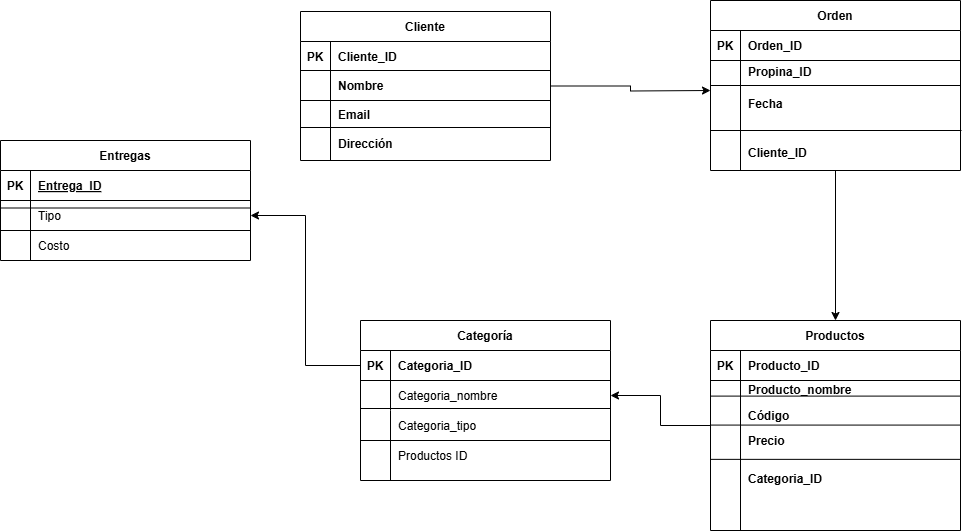

The diagram above was exported from draw.io. Its source (the exported page's mxGraphModel, read from the mxfile embedded in the PNG):
<mxGraphModel dx="1644" dy="716" grid="1" gridSize="10" guides="1" tooltips="1" connect="1" arrows="1" fold="1" page="1" pageScale="1" pageWidth="850" pageHeight="1100" math="0" shadow="0" extFonts="Permanent Marker^https://fonts.googleapis.com/css?family=Permanent+Marker">
  <root>
    <mxCell id="0" />
    <mxCell id="1" parent="0" />
    <mxCell id="LJaJcStotktkEDuW2Drf-90" value="" style="group" parent="1" connectable="0" vertex="1">
      <mxGeometry x="-250" y="180" width="250" height="120" as="geometry" />
    </mxCell>
    <mxCell id="LJaJcStotktkEDuW2Drf-12" value="Entregas" style="shape=table;startSize=30;container=1;collapsible=1;childLayout=tableLayout;fixedRows=1;rowLines=0;fontStyle=1;align=center;resizeLast=1;" parent="LJaJcStotktkEDuW2Drf-90" vertex="1">
      <mxGeometry width="250" height="120" as="geometry" />
    </mxCell>
    <mxCell id="LJaJcStotktkEDuW2Drf-13" value="" style="shape=partialRectangle;collapsible=0;dropTarget=0;pointerEvents=0;fillColor=none;points=[[0,0.5],[1,0.5]];portConstraint=eastwest;top=0;left=0;right=0;bottom=1;" parent="LJaJcStotktkEDuW2Drf-12" vertex="1">
      <mxGeometry y="30" width="250" height="30" as="geometry" />
    </mxCell>
    <mxCell id="LJaJcStotktkEDuW2Drf-14" value="PK" style="shape=partialRectangle;overflow=hidden;connectable=0;fillColor=none;top=0;left=0;bottom=0;right=0;fontStyle=1;" parent="LJaJcStotktkEDuW2Drf-13" vertex="1">
      <mxGeometry width="30" height="30" as="geometry">
        <mxRectangle width="30" height="30" as="alternateBounds" />
      </mxGeometry>
    </mxCell>
    <mxCell id="LJaJcStotktkEDuW2Drf-15" value="Entrega_ID" style="shape=partialRectangle;overflow=hidden;connectable=0;fillColor=none;top=0;left=0;bottom=0;right=0;align=left;spacingLeft=6;fontStyle=5;" parent="LJaJcStotktkEDuW2Drf-13" vertex="1">
      <mxGeometry x="30" width="220" height="30" as="geometry">
        <mxRectangle width="220" height="30" as="alternateBounds" />
      </mxGeometry>
    </mxCell>
    <mxCell id="LJaJcStotktkEDuW2Drf-16" value="" style="shape=partialRectangle;collapsible=0;dropTarget=0;pointerEvents=0;fillColor=none;points=[[0,0.5],[1,0.5]];portConstraint=eastwest;top=0;left=0;right=0;bottom=0;" parent="LJaJcStotktkEDuW2Drf-12" vertex="1">
      <mxGeometry y="60" width="250" height="30" as="geometry" />
    </mxCell>
    <mxCell id="LJaJcStotktkEDuW2Drf-17" value="" style="shape=partialRectangle;overflow=hidden;connectable=0;fillColor=none;top=0;left=0;bottom=0;right=0;" parent="LJaJcStotktkEDuW2Drf-16" vertex="1">
      <mxGeometry width="30" height="30" as="geometry">
        <mxRectangle width="30" height="30" as="alternateBounds" />
      </mxGeometry>
    </mxCell>
    <mxCell id="LJaJcStotktkEDuW2Drf-18" value="Tipo" style="shape=partialRectangle;overflow=hidden;connectable=0;fillColor=none;top=0;left=0;bottom=0;right=0;align=left;spacingLeft=6;" parent="LJaJcStotktkEDuW2Drf-16" vertex="1">
      <mxGeometry x="30" width="220" height="30" as="geometry">
        <mxRectangle width="220" height="30" as="alternateBounds" />
      </mxGeometry>
    </mxCell>
    <mxCell id="LJaJcStotktkEDuW2Drf-19" value="" style="shape=partialRectangle;collapsible=0;dropTarget=0;pointerEvents=0;fillColor=none;points=[[0,0.5],[1,0.5]];portConstraint=eastwest;top=0;left=0;right=0;bottom=0;" parent="LJaJcStotktkEDuW2Drf-12" vertex="1">
      <mxGeometry y="90" width="250" height="30" as="geometry" />
    </mxCell>
    <mxCell id="LJaJcStotktkEDuW2Drf-20" value="" style="shape=partialRectangle;overflow=hidden;connectable=0;fillColor=none;top=0;left=0;bottom=0;right=0;" parent="LJaJcStotktkEDuW2Drf-19" vertex="1">
      <mxGeometry width="30" height="30" as="geometry">
        <mxRectangle width="30" height="30" as="alternateBounds" />
      </mxGeometry>
    </mxCell>
    <mxCell id="LJaJcStotktkEDuW2Drf-21" value="Costo" style="shape=partialRectangle;overflow=hidden;connectable=0;fillColor=none;top=0;left=0;bottom=0;right=0;align=left;spacingLeft=6;" parent="LJaJcStotktkEDuW2Drf-19" vertex="1">
      <mxGeometry x="30" width="220" height="30" as="geometry">
        <mxRectangle width="220" height="30" as="alternateBounds" />
      </mxGeometry>
    </mxCell>
    <mxCell id="LJaJcStotktkEDuW2Drf-89" value="" style="endArrow=none;html=1;rounded=0;" parent="LJaJcStotktkEDuW2Drf-90" edge="1">
      <mxGeometry width="50" height="50" relative="1" as="geometry">
        <mxPoint y="67.5" as="sourcePoint" />
        <mxPoint x="250" y="67.5" as="targetPoint" />
      </mxGeometry>
    </mxCell>
    <mxCell id="LJaJcStotktkEDuW2Drf-117" value="" style="endArrow=none;html=1;rounded=0;" parent="LJaJcStotktkEDuW2Drf-90" edge="1">
      <mxGeometry width="50" height="50" relative="1" as="geometry">
        <mxPoint y="90" as="sourcePoint" />
        <mxPoint x="250" y="90" as="targetPoint" />
      </mxGeometry>
    </mxCell>
    <mxCell id="LJaJcStotktkEDuW2Drf-119" value="" style="shape=partialRectangle;overflow=hidden;connectable=0;fillColor=none;top=0;left=0;bottom=0;right=0;align=left;spacingLeft=6;" parent="LJaJcStotktkEDuW2Drf-90" vertex="1">
      <mxGeometry x="30" y="97.49999999999999" width="220" height="22.5" as="geometry">
        <mxRectangle width="220" height="30" as="alternateBounds" />
      </mxGeometry>
    </mxCell>
    <mxCell id="LJaJcStotktkEDuW2Drf-91" value="" style="group" parent="1" connectable="0" vertex="1">
      <mxGeometry x="50" y="51" width="250" height="149" as="geometry" />
    </mxCell>
    <mxCell id="LJaJcStotktkEDuW2Drf-106" style="edgeStyle=orthogonalEdgeStyle;rounded=0;orthogonalLoop=1;jettySize=auto;html=1;" parent="LJaJcStotktkEDuW2Drf-91" source="C-vyLk0tnHw3VtMMgP7b-23" edge="1">
      <mxGeometry relative="1" as="geometry">
        <mxPoint x="410" y="79" as="targetPoint" />
      </mxGeometry>
    </mxCell>
    <mxCell id="C-vyLk0tnHw3VtMMgP7b-23" value="Cliente" style="shape=table;startSize=30;container=1;collapsible=1;childLayout=tableLayout;fixedRows=1;rowLines=0;fontStyle=1;align=center;resizeLast=1;" parent="LJaJcStotktkEDuW2Drf-91" vertex="1">
      <mxGeometry width="250" height="149" as="geometry" />
    </mxCell>
    <mxCell id="C-vyLk0tnHw3VtMMgP7b-24" value="" style="shape=partialRectangle;collapsible=0;dropTarget=0;pointerEvents=0;fillColor=none;points=[[0,0.5],[1,0.5]];portConstraint=eastwest;top=0;left=0;right=0;bottom=1;" parent="C-vyLk0tnHw3VtMMgP7b-23" vertex="1">
      <mxGeometry y="30" width="250" height="29" as="geometry" />
    </mxCell>
    <mxCell id="C-vyLk0tnHw3VtMMgP7b-25" value="PK" style="shape=partialRectangle;overflow=hidden;connectable=0;fillColor=none;top=0;left=0;bottom=0;right=0;fontStyle=1;" parent="C-vyLk0tnHw3VtMMgP7b-24" vertex="1">
      <mxGeometry width="30" height="29" as="geometry">
        <mxRectangle width="30" height="29" as="alternateBounds" />
      </mxGeometry>
    </mxCell>
    <mxCell id="C-vyLk0tnHw3VtMMgP7b-26" value="Cliente_ID" style="shape=partialRectangle;overflow=hidden;connectable=0;fillColor=none;top=0;left=0;bottom=0;right=0;align=left;spacingLeft=6;fontStyle=1;" parent="C-vyLk0tnHw3VtMMgP7b-24" vertex="1">
      <mxGeometry x="30" width="220" height="29" as="geometry">
        <mxRectangle width="220" height="29" as="alternateBounds" />
      </mxGeometry>
    </mxCell>
    <mxCell id="LJaJcStotktkEDuW2Drf-48" value="" style="endArrow=none;html=1;rounded=0;" parent="LJaJcStotktkEDuW2Drf-91" edge="1">
      <mxGeometry width="50" height="50" relative="1" as="geometry">
        <mxPoint x="30" y="149" as="sourcePoint" />
        <mxPoint x="30" y="59" as="targetPoint" />
      </mxGeometry>
    </mxCell>
    <mxCell id="LJaJcStotktkEDuW2Drf-69" value="Nombre" style="shape=partialRectangle;overflow=hidden;connectable=0;fillColor=none;top=0;left=0;bottom=0;right=0;align=left;spacingLeft=6;fontStyle=1;" parent="LJaJcStotktkEDuW2Drf-91" vertex="1">
      <mxGeometry x="30" y="59" width="220" height="29" as="geometry">
        <mxRectangle width="220" height="29" as="alternateBounds" />
      </mxGeometry>
    </mxCell>
    <mxCell id="LJaJcStotktkEDuW2Drf-70" value="Email" style="shape=partialRectangle;overflow=hidden;connectable=0;fillColor=none;top=0;left=0;bottom=0;right=0;align=left;spacingLeft=6;fontStyle=1;" parent="LJaJcStotktkEDuW2Drf-91" vertex="1">
      <mxGeometry x="30" y="88" width="220" height="29" as="geometry">
        <mxRectangle width="220" height="29" as="alternateBounds" />
      </mxGeometry>
    </mxCell>
    <mxCell id="LJaJcStotktkEDuW2Drf-71" value="Dirección" style="shape=partialRectangle;overflow=hidden;connectable=0;fillColor=none;top=0;left=0;bottom=0;right=0;align=left;spacingLeft=6;fontStyle=1;" parent="LJaJcStotktkEDuW2Drf-91" vertex="1">
      <mxGeometry x="30" y="117" width="220" height="29" as="geometry">
        <mxRectangle width="220" height="29" as="alternateBounds" />
      </mxGeometry>
    </mxCell>
    <mxCell id="LJaJcStotktkEDuW2Drf-76" value="" style="endArrow=none;html=1;rounded=0;" parent="LJaJcStotktkEDuW2Drf-91" edge="1">
      <mxGeometry width="50" height="50" relative="1" as="geometry">
        <mxPoint y="89" as="sourcePoint" />
        <mxPoint x="250" y="89" as="targetPoint" />
      </mxGeometry>
    </mxCell>
    <mxCell id="LJaJcStotktkEDuW2Drf-77" value="" style="endArrow=none;html=1;rounded=0;" parent="LJaJcStotktkEDuW2Drf-91" edge="1">
      <mxGeometry width="50" height="50" relative="1" as="geometry">
        <mxPoint y="116" as="sourcePoint" />
        <mxPoint x="250" y="116" as="targetPoint" />
      </mxGeometry>
    </mxCell>
    <mxCell id="LJaJcStotktkEDuW2Drf-92" value="" style="group" parent="1" connectable="0" vertex="1">
      <mxGeometry x="110" y="360" width="280" height="160" as="geometry" />
    </mxCell>
    <mxCell id="LJaJcStotktkEDuW2Drf-1" value="Categoría" style="shape=table;startSize=30;container=1;collapsible=1;childLayout=tableLayout;fixedRows=1;rowLines=0;fontStyle=1;align=center;resizeLast=1;" parent="LJaJcStotktkEDuW2Drf-92" vertex="1">
      <mxGeometry width="250" height="160" as="geometry" />
    </mxCell>
    <mxCell id="LJaJcStotktkEDuW2Drf-2" value="" style="shape=partialRectangle;collapsible=0;dropTarget=0;pointerEvents=0;fillColor=none;points=[[0,0.5],[1,0.5]];portConstraint=eastwest;top=0;left=0;right=0;bottom=1;" parent="LJaJcStotktkEDuW2Drf-1" vertex="1">
      <mxGeometry y="30" width="250" height="30" as="geometry" />
    </mxCell>
    <mxCell id="LJaJcStotktkEDuW2Drf-3" value="PK" style="shape=partialRectangle;overflow=hidden;connectable=0;fillColor=none;top=0;left=0;bottom=0;right=0;fontStyle=1;" parent="LJaJcStotktkEDuW2Drf-2" vertex="1">
      <mxGeometry width="30" height="30" as="geometry">
        <mxRectangle width="30" height="30" as="alternateBounds" />
      </mxGeometry>
    </mxCell>
    <mxCell id="LJaJcStotktkEDuW2Drf-4" value="Categoria_ID" style="shape=partialRectangle;overflow=hidden;connectable=0;fillColor=none;top=0;left=0;bottom=0;right=0;align=left;spacingLeft=6;fontStyle=1;" parent="LJaJcStotktkEDuW2Drf-2" vertex="1">
      <mxGeometry x="30" width="220" height="30" as="geometry">
        <mxRectangle width="220" height="30" as="alternateBounds" />
      </mxGeometry>
    </mxCell>
    <mxCell id="LJaJcStotktkEDuW2Drf-5" value="" style="shape=partialRectangle;collapsible=0;dropTarget=0;pointerEvents=0;fillColor=none;points=[[0,0.5],[1,0.5]];portConstraint=eastwest;top=0;left=0;right=0;bottom=0;" parent="LJaJcStotktkEDuW2Drf-1" vertex="1">
      <mxGeometry y="60" width="250" height="30" as="geometry" />
    </mxCell>
    <mxCell id="LJaJcStotktkEDuW2Drf-6" value="" style="shape=partialRectangle;overflow=hidden;connectable=0;fillColor=none;top=0;left=0;bottom=0;right=0;" parent="LJaJcStotktkEDuW2Drf-5" vertex="1">
      <mxGeometry width="30" height="30" as="geometry">
        <mxRectangle width="30" height="30" as="alternateBounds" />
      </mxGeometry>
    </mxCell>
    <mxCell id="LJaJcStotktkEDuW2Drf-7" value="Categoria_nombre" style="shape=partialRectangle;overflow=hidden;connectable=0;fillColor=none;top=0;left=0;bottom=0;right=0;align=left;spacingLeft=6;" parent="LJaJcStotktkEDuW2Drf-5" vertex="1">
      <mxGeometry x="30" width="220" height="30" as="geometry">
        <mxRectangle width="220" height="30" as="alternateBounds" />
      </mxGeometry>
    </mxCell>
    <mxCell id="LJaJcStotktkEDuW2Drf-8" value="" style="shape=partialRectangle;collapsible=0;dropTarget=0;pointerEvents=0;fillColor=none;points=[[0,0.5],[1,0.5]];portConstraint=eastwest;top=0;left=0;right=0;bottom=0;" parent="LJaJcStotktkEDuW2Drf-1" vertex="1">
      <mxGeometry y="90" width="250" height="30" as="geometry" />
    </mxCell>
    <mxCell id="LJaJcStotktkEDuW2Drf-9" value="" style="shape=partialRectangle;overflow=hidden;connectable=0;fillColor=none;top=0;left=0;bottom=0;right=0;" parent="LJaJcStotktkEDuW2Drf-8" vertex="1">
      <mxGeometry width="30" height="30" as="geometry">
        <mxRectangle width="30" height="30" as="alternateBounds" />
      </mxGeometry>
    </mxCell>
    <mxCell id="LJaJcStotktkEDuW2Drf-10" value="Categoria_tipo" style="shape=partialRectangle;overflow=hidden;connectable=0;fillColor=none;top=0;left=0;bottom=0;right=0;align=left;spacingLeft=6;" parent="LJaJcStotktkEDuW2Drf-8" vertex="1">
      <mxGeometry x="30" width="220" height="30" as="geometry">
        <mxRectangle width="220" height="30" as="alternateBounds" />
      </mxGeometry>
    </mxCell>
    <mxCell id="LJaJcStotktkEDuW2Drf-87" value="" style="endArrow=none;html=1;rounded=0;" parent="LJaJcStotktkEDuW2Drf-92" edge="1">
      <mxGeometry width="50" height="50" relative="1" as="geometry">
        <mxPoint y="88" as="sourcePoint" />
        <mxPoint x="250" y="88" as="targetPoint" />
      </mxGeometry>
    </mxCell>
    <mxCell id="LJaJcStotktkEDuW2Drf-111" value="" style="endArrow=none;html=1;rounded=0;" parent="LJaJcStotktkEDuW2Drf-92" edge="1">
      <mxGeometry width="50" height="50" relative="1" as="geometry">
        <mxPoint y="120" as="sourcePoint" />
        <mxPoint x="250" y="120" as="targetPoint" />
      </mxGeometry>
    </mxCell>
    <mxCell id="LJaJcStotktkEDuW2Drf-114" value="" style="shape=partialRectangle;collapsible=0;dropTarget=0;pointerEvents=0;fillColor=none;points=[[0,0.5],[1,0.5]];portConstraint=eastwest;top=0;left=0;right=0;bottom=0;" parent="LJaJcStotktkEDuW2Drf-92" vertex="1">
      <mxGeometry y="120" width="250" height="30" as="geometry" />
    </mxCell>
    <mxCell id="LJaJcStotktkEDuW2Drf-115" value="" style="shape=partialRectangle;overflow=hidden;connectable=0;fillColor=none;top=0;left=0;bottom=0;right=0;" parent="LJaJcStotktkEDuW2Drf-114" vertex="1">
      <mxGeometry width="30" height="30" as="geometry">
        <mxRectangle width="30" height="30" as="alternateBounds" />
      </mxGeometry>
    </mxCell>
    <mxCell id="LJaJcStotktkEDuW2Drf-116" value="Productos ID" style="shape=partialRectangle;overflow=hidden;connectable=0;fillColor=none;top=0;left=0;bottom=0;right=0;align=left;spacingLeft=6;" parent="LJaJcStotktkEDuW2Drf-114" vertex="1">
      <mxGeometry x="30" width="220" height="30" as="geometry">
        <mxRectangle width="220" height="30" as="alternateBounds" />
      </mxGeometry>
    </mxCell>
    <mxCell id="LJaJcStotktkEDuW2Drf-93" value="" style="group" parent="1" connectable="0" vertex="1">
      <mxGeometry x="460" y="360" width="250" height="210" as="geometry" />
    </mxCell>
    <mxCell id="C-vyLk0tnHw3VtMMgP7b-13" value="Productos" style="shape=table;startSize=30;container=1;collapsible=1;childLayout=tableLayout;fixedRows=1;rowLines=0;fontStyle=1;align=center;resizeLast=1;" parent="LJaJcStotktkEDuW2Drf-93" vertex="1">
      <mxGeometry width="250" height="210.00000000000003" as="geometry" />
    </mxCell>
    <mxCell id="C-vyLk0tnHw3VtMMgP7b-14" value="" style="shape=partialRectangle;collapsible=0;dropTarget=0;pointerEvents=0;fillColor=none;points=[[0,0.5],[1,0.5]];portConstraint=eastwest;top=0;left=0;right=0;bottom=1;" parent="C-vyLk0tnHw3VtMMgP7b-13" vertex="1">
      <mxGeometry y="30" width="250" height="30" as="geometry" />
    </mxCell>
    <mxCell id="C-vyLk0tnHw3VtMMgP7b-15" value="PK" style="shape=partialRectangle;overflow=hidden;connectable=0;fillColor=none;top=0;left=0;bottom=0;right=0;fontStyle=1;" parent="C-vyLk0tnHw3VtMMgP7b-14" vertex="1">
      <mxGeometry width="30" height="30" as="geometry">
        <mxRectangle width="30" height="30" as="alternateBounds" />
      </mxGeometry>
    </mxCell>
    <mxCell id="C-vyLk0tnHw3VtMMgP7b-16" value="Producto_ID" style="shape=partialRectangle;overflow=hidden;connectable=0;fillColor=none;top=0;left=0;bottom=0;right=0;align=left;spacingLeft=6;fontStyle=1;" parent="C-vyLk0tnHw3VtMMgP7b-14" vertex="1">
      <mxGeometry x="30" width="220" height="30" as="geometry">
        <mxRectangle width="220" height="30" as="alternateBounds" />
      </mxGeometry>
    </mxCell>
    <mxCell id="C-vyLk0tnHw3VtMMgP7b-20" value="" style="shape=partialRectangle;collapsible=0;dropTarget=0;pointerEvents=0;fillColor=none;points=[[0,0.5],[1,0.5]];portConstraint=eastwest;top=0;left=0;right=0;bottom=0;" parent="C-vyLk0tnHw3VtMMgP7b-13" vertex="1">
      <mxGeometry y="60" width="250" height="100" as="geometry" />
    </mxCell>
    <mxCell id="C-vyLk0tnHw3VtMMgP7b-21" value="" style="shape=partialRectangle;overflow=hidden;connectable=0;fillColor=none;top=0;left=0;bottom=0;right=0;" parent="C-vyLk0tnHw3VtMMgP7b-20" vertex="1">
      <mxGeometry width="30" height="100" as="geometry">
        <mxRectangle width="30" height="100" as="alternateBounds" />
      </mxGeometry>
    </mxCell>
    <mxCell id="C-vyLk0tnHw3VtMMgP7b-22" value="" style="shape=partialRectangle;overflow=hidden;connectable=0;fillColor=none;top=0;left=0;bottom=0;right=0;align=left;spacingLeft=6;" parent="C-vyLk0tnHw3VtMMgP7b-20" vertex="1">
      <mxGeometry x="30" width="220" height="100" as="geometry">
        <mxRectangle width="220" height="100" as="alternateBounds" />
      </mxGeometry>
    </mxCell>
    <mxCell id="LJaJcStotktkEDuW2Drf-82" value="Producto_nombre" style="shape=partialRectangle;overflow=hidden;connectable=0;fillColor=none;top=0;left=0;bottom=0;right=0;align=left;spacingLeft=6;fontStyle=1;" parent="LJaJcStotktkEDuW2Drf-93" vertex="1">
      <mxGeometry x="30" y="50.4" width="220" height="38.0625" as="geometry">
        <mxRectangle width="220" height="29" as="alternateBounds" />
      </mxGeometry>
    </mxCell>
    <mxCell id="LJaJcStotktkEDuW2Drf-83" value="Código" style="shape=partialRectangle;overflow=hidden;connectable=0;fillColor=none;top=0;left=0;bottom=0;right=0;align=left;spacingLeft=6;fontStyle=1;" parent="LJaJcStotktkEDuW2Drf-93" vertex="1">
      <mxGeometry x="30" y="75.6021" width="220" height="38.0625" as="geometry">
        <mxRectangle width="220" height="29" as="alternateBounds" />
      </mxGeometry>
    </mxCell>
    <mxCell id="LJaJcStotktkEDuW2Drf-84" value="Precio" style="shape=partialRectangle;overflow=hidden;connectable=0;fillColor=none;top=0;left=0;bottom=0;right=0;align=left;spacingLeft=6;fontStyle=1;" parent="LJaJcStotktkEDuW2Drf-93" vertex="1">
      <mxGeometry x="30" y="100.79790000000003" width="220" height="38.0625" as="geometry">
        <mxRectangle width="220" height="29" as="alternateBounds" />
      </mxGeometry>
    </mxCell>
    <mxCell id="LJaJcStotktkEDuW2Drf-85" value="" style="endArrow=none;html=1;rounded=0;" parent="LJaJcStotktkEDuW2Drf-93" edge="1">
      <mxGeometry width="50" height="50" relative="1" as="geometry">
        <mxPoint y="104.57790000000003" as="sourcePoint" />
        <mxPoint x="250" y="104.57790000000003" as="targetPoint" />
      </mxGeometry>
    </mxCell>
    <mxCell id="LJaJcStotktkEDuW2Drf-86" value="" style="endArrow=none;html=1;rounded=0;" parent="LJaJcStotktkEDuW2Drf-93" edge="1">
      <mxGeometry width="50" height="50" relative="1" as="geometry">
        <mxPoint y="75.6" as="sourcePoint" />
        <mxPoint x="250" y="75.6" as="targetPoint" />
      </mxGeometry>
    </mxCell>
    <mxCell id="LJaJcStotktkEDuW2Drf-104" value="Categoria_ID" style="shape=partialRectangle;overflow=hidden;connectable=0;fillColor=none;top=0;left=0;bottom=0;right=0;align=left;spacingLeft=6;fontStyle=1;" parent="LJaJcStotktkEDuW2Drf-93" vertex="1">
      <mxGeometry x="30" y="138.8583000000001" width="220" height="38.0625" as="geometry">
        <mxRectangle width="220" height="29" as="alternateBounds" />
      </mxGeometry>
    </mxCell>
    <mxCell id="LJaJcStotktkEDuW2Drf-105" value="" style="endArrow=none;html=1;rounded=0;" parent="LJaJcStotktkEDuW2Drf-93" edge="1">
      <mxGeometry width="50" height="50" relative="1" as="geometry">
        <mxPoint y="138.85829999999999" as="sourcePoint" />
        <mxPoint x="250" y="138.85829999999999" as="targetPoint" />
      </mxGeometry>
    </mxCell>
    <mxCell id="LJaJcStotktkEDuW2Drf-102" value="" style="group" parent="1" connectable="0" vertex="1">
      <mxGeometry x="460" y="40" width="251" height="170" as="geometry" />
    </mxCell>
    <mxCell id="LJaJcStotktkEDuW2Drf-94" value="" style="group" parent="LJaJcStotktkEDuW2Drf-102" connectable="0" vertex="1">
      <mxGeometry width="250" height="170" as="geometry" />
    </mxCell>
    <mxCell id="C-vyLk0tnHw3VtMMgP7b-2" value="Orden" style="shape=table;startSize=30;container=1;collapsible=1;childLayout=tableLayout;fixedRows=1;rowLines=0;fontStyle=1;align=center;resizeLast=1;" parent="LJaJcStotktkEDuW2Drf-94" vertex="1">
      <mxGeometry width="250" height="170" as="geometry" />
    </mxCell>
    <mxCell id="C-vyLk0tnHw3VtMMgP7b-3" value="" style="shape=partialRectangle;collapsible=0;dropTarget=0;pointerEvents=0;fillColor=none;points=[[0,0.5],[1,0.5]];portConstraint=eastwest;top=0;left=0;right=0;bottom=1;" parent="C-vyLk0tnHw3VtMMgP7b-2" vertex="1">
      <mxGeometry y="30" width="250" height="30" as="geometry" />
    </mxCell>
    <mxCell id="C-vyLk0tnHw3VtMMgP7b-4" value="PK" style="shape=partialRectangle;overflow=hidden;connectable=0;fillColor=none;top=0;left=0;bottom=0;right=0;fontStyle=1;" parent="C-vyLk0tnHw3VtMMgP7b-3" vertex="1">
      <mxGeometry width="30" height="30" as="geometry">
        <mxRectangle width="30" height="30" as="alternateBounds" />
      </mxGeometry>
    </mxCell>
    <mxCell id="C-vyLk0tnHw3VtMMgP7b-5" value="Orden_ID" style="shape=partialRectangle;overflow=hidden;connectable=0;fillColor=none;top=0;left=0;bottom=0;right=0;align=left;spacingLeft=6;fontStyle=1;" parent="C-vyLk0tnHw3VtMMgP7b-3" vertex="1">
      <mxGeometry x="30" width="220" height="30" as="geometry">
        <mxRectangle width="220" height="30" as="alternateBounds" />
      </mxGeometry>
    </mxCell>
    <mxCell id="LJaJcStotktkEDuW2Drf-67" value="" style="endArrow=none;html=1;rounded=0;" parent="LJaJcStotktkEDuW2Drf-94" edge="1">
      <mxGeometry width="50" height="50" relative="1" as="geometry">
        <mxPoint x="30" y="106.25" as="sourcePoint" />
        <mxPoint x="30" y="70.83333333333333" as="targetPoint" />
      </mxGeometry>
    </mxCell>
    <mxCell id="LJaJcStotktkEDuW2Drf-78" value="Propina_ID" style="shape=partialRectangle;overflow=hidden;connectable=0;fillColor=none;top=0;left=0;bottom=0;right=0;align=left;spacingLeft=6;fontStyle=1;" parent="LJaJcStotktkEDuW2Drf-94" vertex="1">
      <mxGeometry x="30" y="53.125" width="220" height="35.416666666666664" as="geometry">
        <mxRectangle width="220" height="30" as="alternateBounds" />
      </mxGeometry>
    </mxCell>
    <mxCell id="LJaJcStotktkEDuW2Drf-79" value="Fecha" style="shape=partialRectangle;overflow=hidden;connectable=0;fillColor=none;top=0;left=0;bottom=0;right=0;align=left;spacingLeft=6;fontStyle=1;" parent="LJaJcStotktkEDuW2Drf-94" vertex="1">
      <mxGeometry x="30" y="85" width="220" height="35.416666666666664" as="geometry">
        <mxRectangle width="220" height="30" as="alternateBounds" />
      </mxGeometry>
    </mxCell>
    <mxCell id="LJaJcStotktkEDuW2Drf-80" value="" style="endArrow=none;html=1;rounded=0;entryX=0.12;entryY=1;entryDx=0;entryDy=0;entryPerimeter=0;" parent="LJaJcStotktkEDuW2Drf-94" target="C-vyLk0tnHw3VtMMgP7b-3" edge="1">
      <mxGeometry width="50" height="50" relative="1" as="geometry">
        <mxPoint x="30" y="170" as="sourcePoint" />
        <mxPoint x="30" y="106.25" as="targetPoint" />
      </mxGeometry>
    </mxCell>
    <mxCell id="LJaJcStotktkEDuW2Drf-81" value="" style="endArrow=none;html=1;rounded=0;" parent="LJaJcStotktkEDuW2Drf-94" edge="1">
      <mxGeometry width="50" height="50" relative="1" as="geometry">
        <mxPoint y="85" as="sourcePoint" />
        <mxPoint x="250" y="85" as="targetPoint" />
      </mxGeometry>
    </mxCell>
    <mxCell id="LJaJcStotktkEDuW2Drf-100" value="Cliente_ID" style="shape=partialRectangle;overflow=hidden;connectable=0;fillColor=none;top=0;left=0;bottom=0;right=0;align=left;spacingLeft=6;fontStyle=1;" parent="LJaJcStotktkEDuW2Drf-94" vertex="1">
      <mxGeometry x="30" y="134.58777777777777" width="220" height="35.416666666666664" as="geometry">
        <mxRectangle width="220" height="30" as="alternateBounds" />
      </mxGeometry>
    </mxCell>
    <mxCell id="LJaJcStotktkEDuW2Drf-99" value="" style="endArrow=none;html=1;rounded=0;" parent="LJaJcStotktkEDuW2Drf-102" edge="1">
      <mxGeometry width="50" height="50" relative="1" as="geometry">
        <mxPoint y="130" as="sourcePoint" />
        <mxPoint x="251" y="130" as="targetPoint" />
      </mxGeometry>
    </mxCell>
    <mxCell id="LJaJcStotktkEDuW2Drf-103" value="" style="endArrow=none;html=1;rounded=0;" parent="1" edge="1">
      <mxGeometry width="50" height="50" relative="1" as="geometry">
        <mxPoint x="490" y="570" as="sourcePoint" />
        <mxPoint x="490" y="510" as="targetPoint" />
      </mxGeometry>
    </mxCell>
    <mxCell id="LJaJcStotktkEDuW2Drf-108" style="edgeStyle=orthogonalEdgeStyle;rounded=0;orthogonalLoop=1;jettySize=auto;html=1;" parent="1" source="C-vyLk0tnHw3VtMMgP7b-2" target="C-vyLk0tnHw3VtMMgP7b-13" edge="1">
      <mxGeometry relative="1" as="geometry" />
    </mxCell>
    <mxCell id="LJaJcStotktkEDuW2Drf-109" style="edgeStyle=orthogonalEdgeStyle;rounded=0;orthogonalLoop=1;jettySize=auto;html=1;entryX=1;entryY=0.5;entryDx=0;entryDy=0;" parent="1" source="C-vyLk0tnHw3VtMMgP7b-13" target="LJaJcStotktkEDuW2Drf-5" edge="1">
      <mxGeometry relative="1" as="geometry" />
    </mxCell>
    <mxCell id="LJaJcStotktkEDuW2Drf-110" style="edgeStyle=orthogonalEdgeStyle;rounded=0;orthogonalLoop=1;jettySize=auto;html=1;entryX=1;entryY=0.5;entryDx=0;entryDy=0;" parent="1" source="LJaJcStotktkEDuW2Drf-2" target="LJaJcStotktkEDuW2Drf-16" edge="1">
      <mxGeometry relative="1" as="geometry" />
    </mxCell>
    <mxCell id="LJaJcStotktkEDuW2Drf-113" value="" style="endArrow=none;html=1;rounded=0;" parent="1" edge="1">
      <mxGeometry width="50" height="50" relative="1" as="geometry">
        <mxPoint x="140" y="520" as="sourcePoint" />
        <mxPoint x="140" y="480" as="targetPoint" />
      </mxGeometry>
    </mxCell>
    <mxCell id="LJaJcStotktkEDuW2Drf-118" value="" style="endArrow=none;html=1;rounded=0;" parent="1" edge="1">
      <mxGeometry width="50" height="50" relative="1" as="geometry">
        <mxPoint x="-220" y="300" as="sourcePoint" />
        <mxPoint x="-220" y="300" as="targetPoint" />
      </mxGeometry>
    </mxCell>
  </root>
</mxGraphModel>